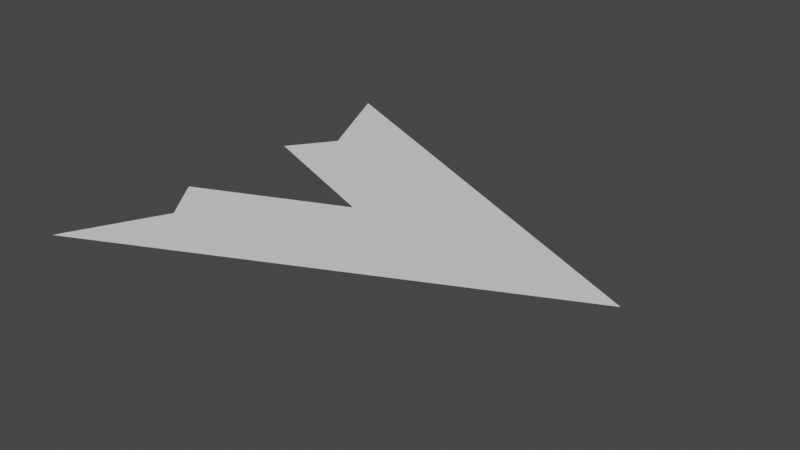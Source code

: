 # Source: sign.blend  (saved by Blender 3.2.14; exported with 4.5.12 LTS)
import bpy
from mathutils import Matrix  # noqa: F401  (used for matrix-valued properties, if any)

bpy.ops.wm.read_factory_settings(use_empty=True)
scene = bpy.context.scene
scene.name = 'Scene'

# ---- world
world_world = bpy.data.worlds.new('World'); scene.world = world_world
world_world.use_nodes = True; world_world.node_tree.nodes.clear()
_N = world_world.node_tree.nodes; _L = world_world.node_tree.links
n0 = _N.new('ShaderNodeOutputWorld'); n0.name = 'World Output'; n0.location = (300, 300)
n1 = _N.new('ShaderNodeBackground'); n1.name = 'Background'; n1.location = (10, 300)
n1.inputs[0].default_value = (0.05088, 0.05088, 0.05088, 1.0)
_L.new(n1.outputs[0], n0.inputs[0])
n0.is_active_output = True
world_world.color = (0.05088, 0.05088, 0.05088)
world_world.use_sun_shadow = False
world_world.sun_shadow_jitter_overblur = 0.0

# ---- meshes
me_plane = bpy.data.meshes.new('Plane')
me_plane.from_pydata([(-0.7254, -1.015, 0.0), (-0.7254, 1.015, 0.0), (1.422, 0.01138, 0.0), (-0.4923, 0.5158, 0.0), (-0.4923, -0.55, 0.0), (0.07897, -0.002128, 0.0), (0.6574, 0.0008565, 0.0), (-0.6533, 0.2961, 0.0), (-0.6533, -0.3258, 0.0)], [], [(0, 2, 1, 3, 6, 4), (7, 5, 6, 3), (5, 8, 4, 6)])
_uv = me_plane.uv_layers.new(name='UVMap')
_uv.uv.foreach_set('vector', [0.02682, 0.0, 1.0, 0.5056, 0.0, 1.0, 0.0, 0.9034, 0.8436, 0.5037, 0.0, 0.07619, 0.07008, 0.789, 0.677, 0.5015, 0.8436, 0.5037, 0.0, 0.9034, 0.677, 0.5015, 0.07008, 0.1939, 0.0, 0.07619, 0.8436, 0.5037])
me_plane.update()

# ---- objects
ob_plane = bpy.data.objects.new('Plane', me_plane)

# ---- transforms, parenting, visibility, modifiers, constraints
ob_plane.location = (0.0, 0.0, 0.0)
ob_plane.scale = (5.271, 5.271, 5.271)

# ---- collection membership
scene.collection.objects.link(ob_plane)

# ---- scene / render settings (as saved in the file)
scene.frame_start = 1; scene.frame_end = 250; scene.frame_set(1)
scene.render.engine = 'BLENDER_EEVEE_NEXT'
scene.cycles.sampling_pattern = 'TABULATED_SOBOL'
scene.cycles.use_light_tree = False
scene.view_settings.view_transform = 'Filmic'
bpy.context.view_layer.update()

# ---- added for rendering (the .blend has no active camera and no usable light): camera, sun
cam_auto = bpy.data.cameras.new('AutoCamera')
cam_auto.lens = 50.0
cam_auto.sensor_width = 36.0
cam_auto.clip_end = 1000.0
ob_auto_camera = bpy.data.objects.new('AutoCamera', cam_auto)
scene.collection.objects.link(ob_auto_camera)
ob_auto_camera.location = (16.2464, -17.2932, 11.529)
ob_auto_camera.rotation_euler = (1.09748, -7.21219e-08, 0.694738)
scene.camera = ob_auto_camera
light_auto_sun = bpy.data.lights.new('AutoSun', 'SUN')
light_auto_sun.energy = 3.0
light_auto_sun.angle = 0.0523599
ob_auto_sun = bpy.data.objects.new('AutoSun', light_auto_sun)
scene.collection.objects.link(ob_auto_sun)
ob_auto_sun.rotation_euler = (0.872665, 0.174533, 0.523599)
bpy.context.view_layer.update()
